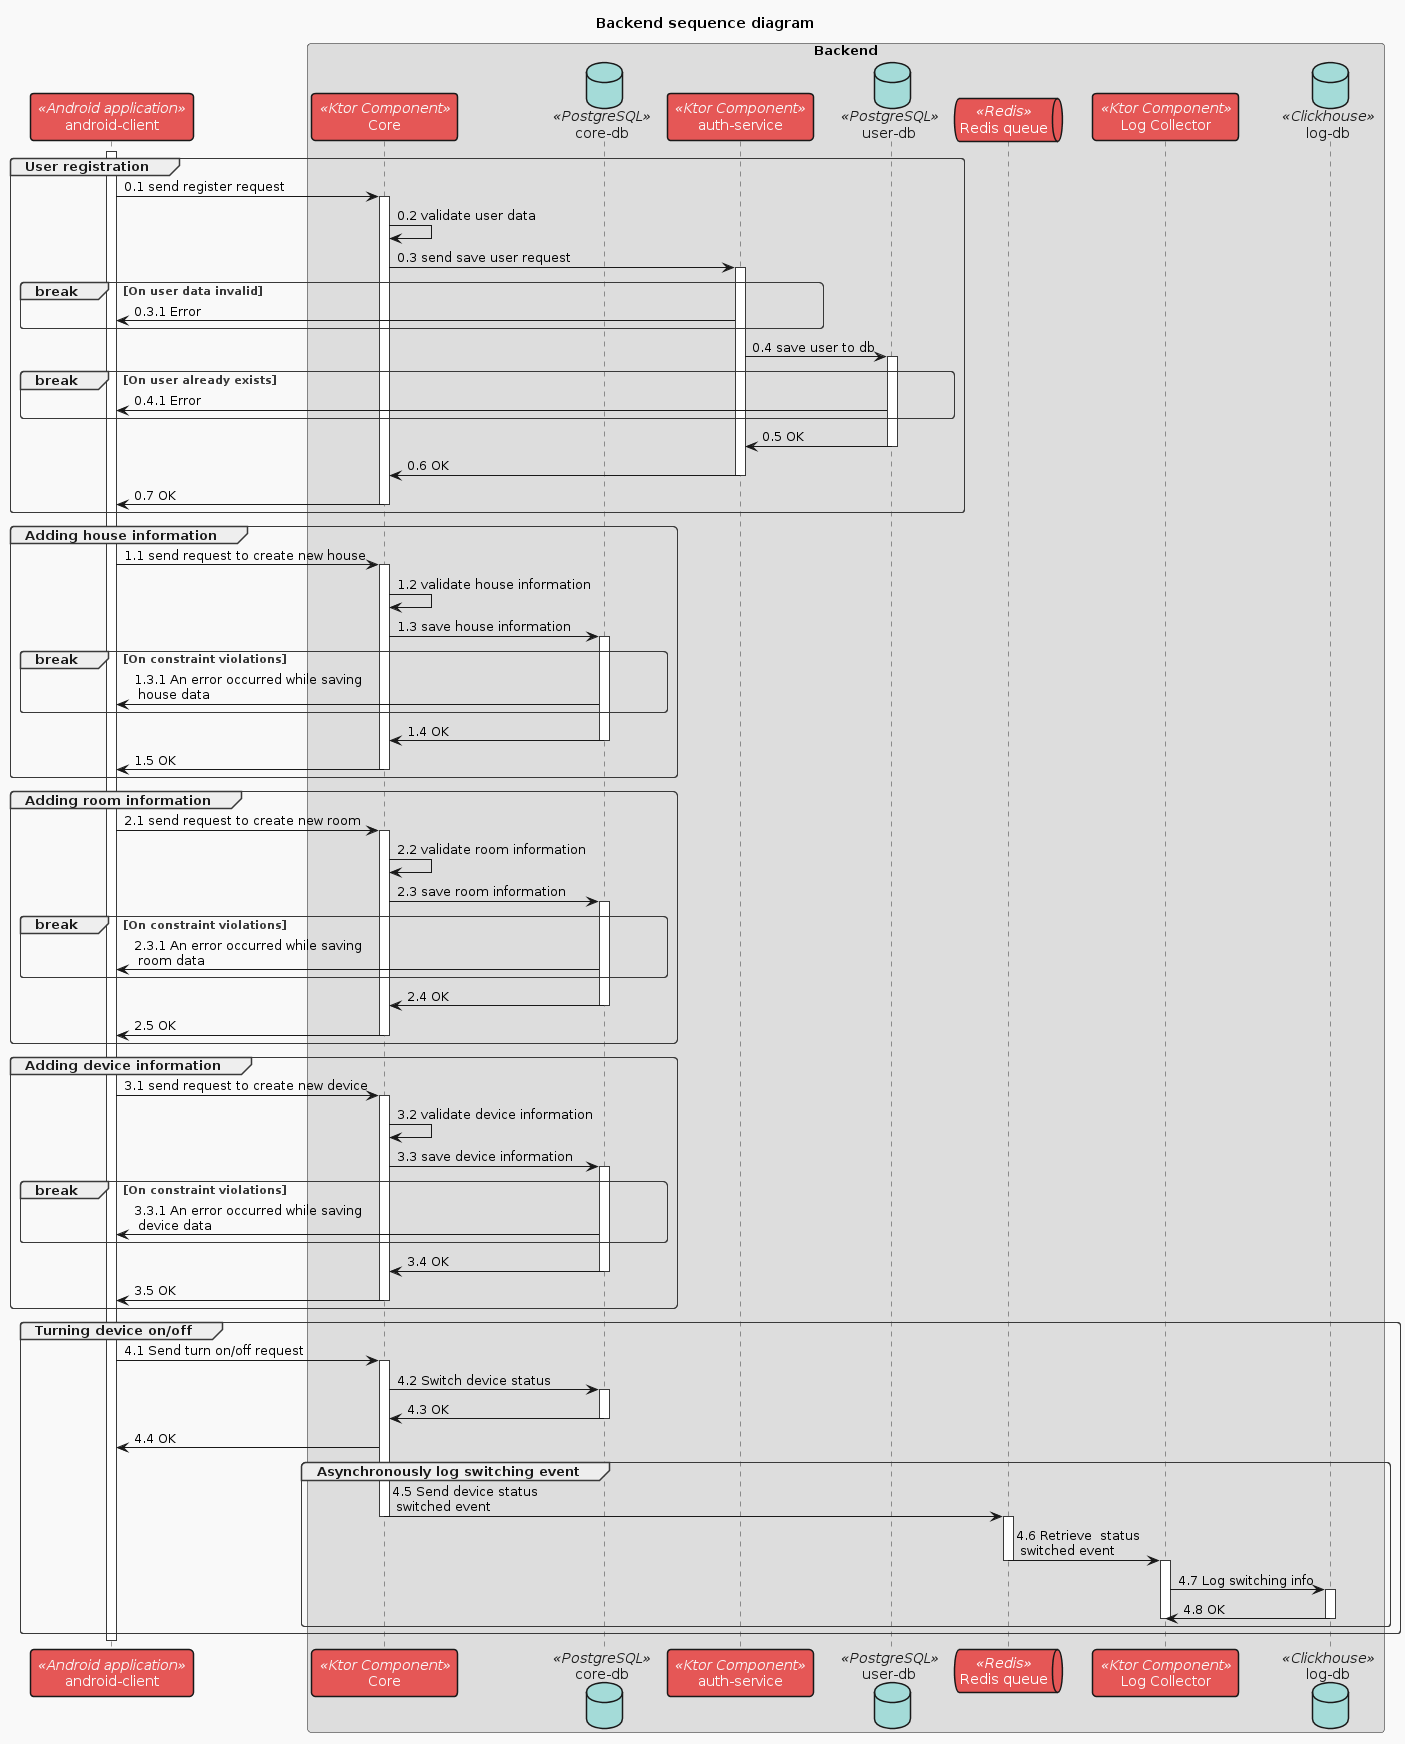

The diagram above was rendered by PlantUML. Its source (embedded in the PNG):
@startuml
!theme mars
title "Backend sequence diagram"

participant "android-client" as client <<Android application>>

box "Backend"
participant "Core" as core <<Ktor Component>>
database "core-db" as coreDb <<PostgreSQL>>
participant "auth-service" as authService <<Ktor Component>>
database "user-db" as userDb <<PostgreSQL>>
queue "Redis queue" as redisQueue <<Redis>>
participant "Log Collector" as logCollector <<Ktor Component>>
database "log-db" as logDb <<Clickhouse>>
end box


group User registration
activate client
client -> core : 0.1 send register request
activate core
core -> core : 0.2 validate user data
core -> authService : 0.3 send save user request
activate authService
break On user data invalid
authService -> client : 0.3.1 Error
end break
authService -> userDb : 0.4 save user to db
activate userDb
break On user already exists
userDb -> client: 0.4.1 Error
end break
userDb -> authService: 0.5 OK
deactivate userDb
authService -> core : 0.6 OK
deactivate authService
core -> client : 0.7 OK
deactivate core
end group


group Adding house information
client -> core : 1.1 send request to create new house
activate core
core -> core : 1.2 validate house information
core -> coreDb : 1.3 save house information
activate coreDb
break On constraint violations
coreDb -> client : 1.3.1 An error occurred while saving \n house data
end break
coreDb -> core : 1.4 OK
deactivate coreDb
core -> client : 1.5 OK
deactivate core

end group


group Adding room information
client -> core : 2.1 send request to create new room
activate core
core -> core : 2.2 validate room information
core -> coreDb : 2.3 save room information
activate coreDb
break On constraint violations
coreDb -> client : 2.3.1 An error occurred while saving \n room data
end break
coreDb -> core : 2.4 OK
deactivate coreDb
core -> client : 2.5 OK
deactivate core

end group


group Adding device information
client -> core : 3.1 send request to create new device
activate core
core -> core : 3.2 validate device information
core -> coreDb : 3.3 save device information
activate coreDb
break On constraint violations
coreDb -> client : 3.3.1 An error occurred while saving \n device data
end break
coreDb -> core : 3.4 OK
deactivate coreDb
core -> client : 3.5 OK
deactivate core
end group

group Turning device on/off
client -> core : 4.1 Send turn on/off request
activate core
core -> coreDb : 4.2 Switch device status
activate coreDb
coreDb -> core : 4.3 OK
deactivate coreDb
core -> client : 4.4 OK
group Asynchronously log switching event
core -> redisQueue : 4.5 Send device status \n switched event
deactivate core
activate redisQueue
redisQueue -> logCollector : 4.6 Retrieve  status \n switched event
deactivate redisQueue
activate logCollector
logCollector -> logDb : 4.7 Log switching info
activate logDb
logDb -> logCollector : 4.8 OK
deactivate logCollector
deactivate logDb
deactivate redisQueue
end group
end group

deactivate client
@enduml